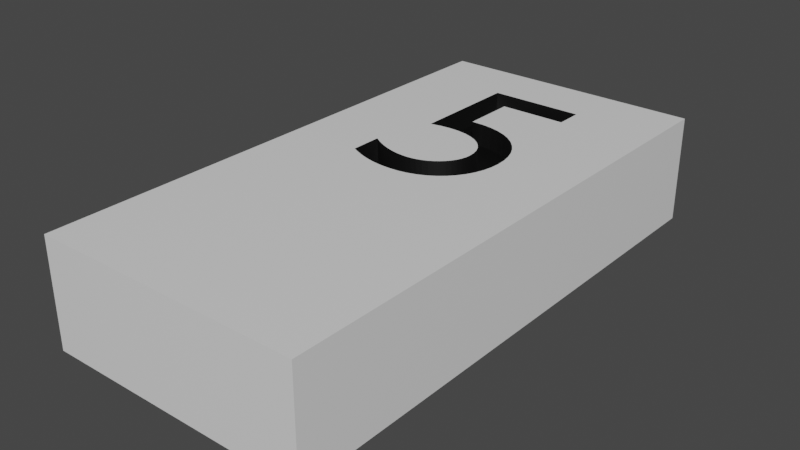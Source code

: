 # Source: 5.blend  (saved by Blender 3.2.14; exported with 4.5.12 LTS)
import bpy
from mathutils import Matrix  # noqa: F401  (used for matrix-valued properties, if any)

bpy.ops.wm.read_factory_settings(use_empty=True)
scene = bpy.context.scene
scene.name = 'Scene'

# ---- collections
col_collection = bpy.data.collections.new('Collection'); scene.collection.children.link(col_collection)

# ---- materials (node trees are filled in below, after node groups)
mat_material = bpy.data.materials.new('Material')
mat_material.alpha_threshold = 0.0
mat_material.use_transparent_shadow = False
mat_material.line_color = (0.0, 0.0, 0.0, 1.0)
mat_black = bpy.data.materials.new('Black')
mat_black.use_transparent_shadow = False

# ---- material node trees
mat_material.use_nodes = True; mat_material.node_tree.nodes.clear()
_N = mat_material.node_tree.nodes; _L = mat_material.node_tree.links
n0 = _N.new('ShaderNodeOutputMaterial'); n0.name = 'Material Output'; n0.location = (300, 300)
n1 = _N.new('ShaderNodeBsdfPrincipled'); n1.name = 'Principled BSDF'; n1.location = (10, 300)
n1.distribution = 'GGX'
n1.subsurface_method = 'RANDOM_WALK_SKIN'
n1.inputs[2].default_value = 0.4
n1.inputs[3].default_value = 1.45
n1.inputs[27].default_value = (0.0, 0.0, 0.0, 1.0)
n1.inputs[28].default_value = 1.0
_L.new(n1.outputs[0], n0.inputs[0])
n0.is_active_output = True
mat_black.use_nodes = True; mat_black.node_tree.nodes.clear()
_N = mat_black.node_tree.nodes; _L = mat_black.node_tree.links
n0 = _N.new('ShaderNodeBsdfPrincipled'); n0.name = 'Principled BSDF'; n0.location = (10, 300)
n0.distribution = 'GGX'
n0.subsurface_method = 'RANDOM_WALK_SKIN'
n0.inputs[0].default_value = (0.0, 0.0, 0.0, 1.0)
n0.inputs[3].default_value = 1.45
n0.inputs[27].default_value = (0.0, 0.0, 0.0, 1.0)
n0.inputs[28].default_value = 1.0
n1 = _N.new('ShaderNodeOutputMaterial'); n1.name = 'Material Output'; n1.location = (300, 300)
_L.new(n0.outputs[0], n1.inputs[0])
n1.is_active_output = True

# ---- world
world_world = bpy.data.worlds.new('World'); scene.world = world_world
world_world.use_nodes = True; world_world.node_tree.nodes.clear()
_N = world_world.node_tree.nodes; _L = world_world.node_tree.links
n0 = _N.new('ShaderNodeOutputWorld'); n0.name = 'World Output'; n0.location = (300, 300)
n1 = _N.new('ShaderNodeBackground'); n1.name = 'Background'; n1.location = (10, 300)
n1.inputs[0].default_value = (0.05088, 0.05088, 0.05088, 1.0)
_L.new(n1.outputs[0], n0.inputs[0])
n0.is_active_output = True
world_world.color = (0.05088, 0.05088, 0.05088)
world_world.use_sun_shadow = False
world_world.sun_shadow_jitter_overblur = 0.0

# ---- meshes
me_cube = bpy.data.meshes.new('Cube')
me_cube.from_pydata([(1.0, 1.0, 1.0), (1.0, 1.0, -1.0), (1.0, -1.0, 1.0), (1.0, -1.0, -1.0), (-1.0, 1.0, 1.0), (-1.0, 1.0, -1.0), (-1.0, -1.0, 1.0), (-1.0, -1.0, -1.0), (-0.1385, 0.6853, 0.5769), (-0.1385, 0.488, 0.5769), (-0.05254, 0.4881, 0.5769), (0.02733, 0.4835, 0.5769), (0.1009, 0.4743, 0.5769), (0.1679, 0.461, 0.5769), (0.228, 0.4438, 0.5769), (0.2809, 0.423, 0.5769), (0.3265, 0.399, 0.5769), (0.3644, 0.3721, 0.5769), (0.3944, 0.3425, 0.5769), (0.4161, 0.3106, 0.5769), (0.4293, 0.2767, 0.5769), (0.4338, 0.2411, 0.5769), (0.4294, 0.2057, 0.5769), (0.4164, 0.172, 0.5769), (0.3953, 0.1405, 0.5769), (0.3666, 0.1113, 0.5769), (0.3307, 0.08469, 0.5769), (0.2882, 0.06086, 0.5769), (0.2394, 0.04006, 0.5769), (0.1849, 0.02252, 0.5769), (0.1252, 0.008473, 0.5769), (0.06071, -0.001848, 0.5769), (-0.008107, -0.008211, 0.5769), (-0.08076, -0.01038, 0.5769), (-0.1143, -0.01009, 0.5769), (-0.1468, -0.009198, 0.5769), (-0.1785, -0.00768, 0.5769), (-0.2097, -0.005512, 0.5769), (-0.2405, -0.002672, 0.5769), (-0.2711, 0.0008653, 0.5769), (-0.3017, 0.005124, 0.5769), (-0.3325, 0.01013, 0.5769), (-0.3637, 0.0159, 0.5769), (-0.3955, 0.02247, 0.5769), (-0.428, 0.02985, 0.5769), (-0.4615, 0.03807, 0.5769), (-0.4615, 0.1546, 0.5769), (-0.4332, 0.1455, 0.5769), (-0.4048, 0.1371, 0.5769), (-0.3763, 0.1295, 0.5769), (-0.3478, 0.1227, 0.5769), (-0.3191, 0.1167, 0.5769), (-0.2905, 0.1115, 0.5769), (-0.2617, 0.107, 0.5769), (-0.233, 0.1034, 0.5769), (-0.2042, 0.1006, 0.5769), (-0.1754, 0.09855, 0.5769), (-0.1465, 0.09732, 0.5769), (-0.1177, 0.09692, 0.5769), (-0.07396, 0.09823, 0.5769), (-0.03189, 0.1021, 0.5769), (0.008113, 0.1082, 0.5769), (0.04564, 0.1165, 0.5769), (0.08028, 0.1268, 0.5769), (0.1116, 0.1389, 0.5769), (0.1393, 0.1526, 0.5769), (0.1628, 0.1677, 0.5769), (0.1818, 0.184, 0.5769), (0.1959, 0.2015, 0.5769), (0.2047, 0.2198, 0.5769), (0.2077, 0.2388, 0.5769), (0.2034, 0.2634, 0.5769), (0.1909, 0.2868, 0.5769), (0.1702, 0.3087, 0.5769), (0.1416, 0.3286, 0.5769), (0.1054, 0.3462, 0.5769), (0.06173, 0.3613, 0.5769), (0.01085, 0.3734, 0.5769), (-0.04701, 0.3822, 0.5769), (-0.1116, 0.3873, 0.5769), (-0.1828, 0.3884, 0.5769), (-0.2603, 0.3852, 0.5769), (-0.3438, 0.3773, 0.5769), (-0.3438, 0.7869, 0.5769), (0.3554, 0.7869, 0.5769), (0.3554, 0.6853, 0.5769), (-0.3438, 0.3773, 1.0), (-0.2603, 0.3852, 1.0), (-0.3438, 0.7869, 1.0), (-0.1385, 0.488, 1.0), (-0.1828, 0.3884, 1.0), (-0.1385, 0.6853, 1.0), (-0.07396, 0.09823, 1.0), (-0.1116, 0.3873, 1.0), (-0.03189, 0.1021, 1.0), (-0.04701, 0.3822, 1.0), (-0.05254, 0.4881, 1.0), (0.01085, 0.3734, 1.0), (0.008113, 0.1082, 1.0), (0.04564, 0.1165, 1.0), (0.08028, 0.1268, 1.0), (0.06173, 0.3613, 1.0), (0.06071, -0.001848, 1.0), (0.02733, 0.4835, 1.0), (0.1054, 0.3462, 1.0), (0.1116, 0.1389, 1.0), (0.1009, 0.4743, 1.0), (0.1628, 0.1677, 1.0), (0.1416, 0.3286, 1.0), (0.1393, 0.1526, 1.0), (0.1252, 0.008473, 1.0), (0.1959, 0.2015, 1.0), (0.1909, 0.2868, 1.0), (0.1818, 0.184, 1.0), (0.2077, 0.2388, 1.0), (0.228, 0.4438, 1.0), (0.2394, 0.04006, 1.0), (0.2882, 0.06086, 1.0), (0.2047, 0.2198, 1.0), (0.2034, 0.2634, 1.0), (0.2809, 0.423, 1.0), (0.1702, 0.3087, 1.0), (0.1679, 0.461, 1.0), (0.3554, 0.6853, 1.0), (0.3265, 0.399, 1.0), (0.3644, 0.3721, 1.0), (0.3944, 0.3425, 1.0), (0.4164, 0.172, 1.0), (0.4161, 0.3106, 1.0), (0.4338, 0.2411, 1.0), (0.4294, 0.2057, 1.0), (0.4293, 0.2767, 1.0), (0.3953, 0.1405, 1.0), (0.3307, 0.08469, 1.0), (0.3666, 0.1113, 1.0), (0.3554, 0.7869, 1.0), (0.1849, 0.02252, 1.0), (-0.4615, 0.03807, 1.0), (-0.4615, 0.1546, 1.0), (-0.428, 0.02985, 1.0), (-0.4048, 0.1371, 1.0), (-0.3955, 0.02247, 1.0), (-0.4332, 0.1455, 1.0), (-0.3637, 0.0159, 1.0), (-0.3478, 0.1227, 1.0), (-0.3325, 0.01013, 1.0), (-0.3191, 0.1167, 1.0), (-0.3017, 0.005124, 1.0), (-0.2905, 0.1115, 1.0), (-0.3763, 0.1295, 1.0), (-0.2617, 0.107, 1.0), (-0.2711, 0.0008653, 1.0), (-0.233, 0.1034, 1.0), (-0.2405, -0.002672, 1.0), (-0.2042, 0.1006, 1.0), (-0.2097, -0.005512, 1.0), (-0.1754, 0.09855, 1.0), (-0.1785, -0.00768, 1.0), (-0.1468, -0.009198, 1.0), (-0.1465, 0.09732, 1.0), (-0.1143, -0.01009, 1.0), (-0.1177, 0.09692, 1.0), (-0.08076, -0.01038, 1.0), (-0.008107, -0.008211, 1.0)], [], [(114, 119, 112, 121, 108, 104, 101, 97, 95, 93, 90, 87, 86, 88, 4, 6, 2, 0, 135, 123, 91, 89, 96, 103, 106, 122, 115, 120, 124, 125, 126, 128, 131, 129, 130, 127, 132, 134, 133, 117, 116, 136, 110, 102, 163, 162, 160, 158, 157, 155, 153, 151, 147, 145, 143, 141, 139, 137, 138, 142, 140, 149, 144, 146, 148, 150, 152, 154, 156, 159, 161, 92, 94, 98, 99, 100, 105, 109, 107, 113, 111, 118), (135, 0, 4, 88), (3, 2, 6, 7), (7, 6, 4, 5), (5, 1, 3, 7), (1, 0, 2, 3), (5, 4, 0, 1), (82, 8, 83), (8, 84, 83), (8, 85, 84), (82, 9, 8), (9, 11, 10), (82, 11, 9), (82, 12, 11), (82, 13, 12), (82, 14, 13), (82, 81, 14), (81, 15, 14), (81, 80, 15), (80, 16, 15), (80, 79, 16), (79, 17, 16), (78, 17, 79), (77, 17, 78), (76, 17, 77), (76, 18, 17), (75, 18, 76), (74, 18, 75), (74, 19, 18), (73, 19, 74), (73, 20, 19), (72, 20, 73), (71, 20, 72), (71, 21, 20), (70, 21, 71), (70, 22, 21), (69, 22, 70), (68, 22, 69), (68, 23, 22), (67, 23, 68), (66, 23, 67), (66, 24, 23), (65, 24, 66), (45, 47, 46), (64, 24, 65), (45, 48, 47), (64, 25, 24), (63, 25, 64), (45, 49, 48), (45, 50, 49), (62, 25, 63), (45, 51, 50), (45, 52, 51), (61, 25, 62), (45, 53, 52), (61, 26, 25), (60, 26, 61), (45, 54, 53), (45, 55, 54), (59, 26, 60), (45, 56, 55), (45, 57, 56), (58, 26, 59), (45, 58, 57), (45, 26, 58), (45, 27, 26), (45, 28, 27), (45, 29, 28), (44, 29, 45), (43, 29, 44), (43, 30, 29), (42, 30, 43), (41, 30, 42), (40, 30, 41), (40, 31, 30), (39, 31, 40), (38, 31, 39), (38, 32, 31), (37, 32, 38), (36, 32, 37), (35, 32, 36), (35, 33, 32), (34, 33, 35), (8, 9, 89, 91), (89, 9, 10, 96), (96, 10, 11, 103), (103, 11, 12, 106), (106, 12, 13, 122), (122, 13, 14, 115), (115, 14, 15, 120), (120, 15, 16, 124), (124, 16, 17, 125), (125, 17, 18, 126), (18, 19, 128, 126), (19, 20, 131, 128), (20, 21, 129, 131), (21, 22, 130, 129), (22, 23, 127, 130), (23, 24, 132, 127), (24, 25, 134, 132), (25, 26, 133, 134), (26, 27, 117, 133), (27, 28, 116, 117), (28, 29, 136, 116), (29, 30, 110, 136), (30, 31, 102, 110), (31, 32, 163, 102), (32, 33, 162, 163), (33, 34, 160, 162), (34, 35, 158, 160), (35, 36, 157, 158), (36, 37, 155, 157), (37, 38, 153, 155), (38, 39, 151, 153), (39, 40, 147, 151), (40, 41, 145, 147), (41, 42, 143, 145), (42, 43, 141, 143), (43, 44, 139, 141), (44, 45, 137, 139), (137, 45, 46, 138), (138, 46, 47, 142), (142, 47, 48, 140), (140, 48, 49, 149), (149, 49, 50, 144), (144, 50, 51, 146), (146, 51, 52, 148), (148, 52, 53, 150), (150, 53, 54, 152), (152, 54, 55, 154), (154, 55, 56, 156), (156, 56, 57, 159), (159, 57, 58, 161), (161, 58, 59, 92), (92, 59, 60, 94), (94, 60, 61, 98), (98, 61, 62, 99), (99, 62, 63, 100), (100, 63, 64, 105), (105, 64, 65, 109), (109, 65, 66, 107), (107, 66, 67, 113), (113, 67, 68, 111), (111, 68, 69, 118), (118, 69, 70, 114), (114, 70, 71, 119), (119, 71, 72, 112), (112, 72, 73, 121), (73, 74, 108, 121), (74, 75, 104, 108), (75, 76, 101, 104), (76, 77, 97, 101), (77, 78, 95, 97), (78, 79, 93, 95), (79, 80, 90, 93), (80, 81, 87, 90), (81, 82, 86, 87), (86, 82, 83, 88), (88, 83, 84, 135), (84, 85, 123, 135), (85, 8, 91, 123)])
me_cube.polygons.foreach_set('use_smooth', [0, 0, 0, 0, 0, 0, 0, 0, 0, 0, 0, 0, 0, 0, 0, 0, 0, 0, 0, 0, 0, 0, 0, 0, 0, 0, 0, 0, 0, 0, 0, 0, 0, 0, 0, 0, 0, 0, 0, 0, 0, 0, 0, 0, 0, 0, 0, 0, 0, 0, 0, 0, 0, 0, 0, 0, 0, 0, 0, 0, 0, 0, 0, 0, 0, 0, 0, 0, 0, 0, 0, 0, 0, 0, 0, 0, 0, 0, 0, 0, 0, 0, 0, 1, 1, 1, 1, 1, 1, 1, 1, 1, 1, 1, 1, 1, 1, 1, 1, 1, 1, 1, 1, 1, 1, 1, 1, 1, 1, 1, 1, 1, 1, 1, 1, 1, 1, 1, 1, 1, 1, 1, 1, 1, 1, 1, 1, 1, 1, 1, 1, 1, 1, 1, 1, 1, 1, 1, 1, 1, 1, 1, 1, 1, 1, 1, 1, 1, 1, 1, 1, 1, 1, 1, 1, 1, 1, 1, 1, 1, 1])
me_cube.polygons.foreach_set('material_index', [0, 0, 0, 0, 0, 0, 0, 1, 1, 1, 1, 1, 1, 1, 1, 1, 1, 1, 1, 1, 1, 1, 1, 1, 1, 1, 1, 1, 1, 1, 1, 1, 1, 1, 1, 1, 1, 1, 1, 1, 1, 1, 1, 1, 1, 1, 1, 1, 1, 1, 1, 1, 1, 1, 1, 1, 1, 1, 1, 1, 1, 1, 1, 1, 1, 1, 1, 1, 1, 1, 1, 1, 1, 1, 1, 1, 1, 1, 1, 1, 1, 1, 1, 1, 1, 1, 1, 1, 1, 1, 1, 1, 1, 1, 1, 1, 1, 1, 1, 1, 1, 1, 1, 1, 1, 1, 1, 1, 1, 1, 1, 1, 1, 1, 1, 1, 1, 1, 1, 1, 1, 1, 1, 1, 1, 1, 1, 1, 1, 1, 1, 1, 1, 1, 1, 1, 1, 1, 1, 1, 1, 1, 1, 1, 1, 1, 1, 1, 1, 1, 1, 1, 1, 1, 1, 1, 1, 1, 1, 1, 1])
_uv = me_cube.uv_layers.new(name='UVMap')
_uv.uv.foreach_set('vector', [0.625, 0.5729, 0.625, 0.5674, 0.625, 0.5617, 0.625, 0.5559, 0.625, 0.55, 0.625, 0.544, 0.625, 0.5381, 0.625, 0.5323, 0.625, 0.5267, 0.625, 0.5216, 0.625, 0.5171, 0.625, 0.5135, 0.625, 0.5112, 0.625, 0.391, 0.625, 0.25, 0.625, 1.0, 0.625, 0.75, 0.625, 0.5, 0.625, 0.4668, 0.625, 0.4883, 0.625, 0.4401, 0.625, 0.4929, 0.625, 0.4991, 0.625, 0.5061, 0.625, 0.5136, 0.625, 0.5214, 0.625, 0.5293, 0.625, 0.5371, 0.625, 0.5448, 0.625, 0.5524, 0.625, 0.5597, 0.625, 0.5668, 0.625, 0.5737, 0.625, 0.5805, 0.625, 0.5869, 0.625, 0.5928, 0.625, 0.5983, 0.625, 0.6034, 0.625, 0.6081, 0.625, 0.6125, 0.625, 0.6165, 0.625, 0.62, 0.625, 0.623, 0.625, 0.6254, 0.625, 0.6271, 0.625, 0.6277, 0.625, 0.6277, 0.625, 0.6275, 0.625, 0.6271, 0.625, 0.6266, 0.625, 0.6258, 0.625, 0.6247, 0.625, 0.6235, 0.625, 0.622, 0.625, 0.6201, 0.625, 0.618, 0.625, 0.6156, 0.625, 0.6128, 0.625, 0.5756, 0.625, 0.5791, 0.625, 0.5823, 0.625, 0.5852, 0.625, 0.5878, 0.625, 0.5901, 0.625, 0.5921, 0.625, 0.5939, 0.625, 0.5954, 0.625, 0.5967, 0.625, 0.5977, 0.625, 0.5985, 0.625, 0.599, 0.625, 0.5993, 0.625, 0.599, 0.625, 0.5981, 0.625, 0.5967, 0.625, 0.5949, 0.625, 0.5927, 0.625, 0.5902, 0.625, 0.5873, 0.625, 0.5842, 0.625, 0.5807, 0.625, 0.577, 0.625, 0.4668, 0.625, 0.5, 0.625, 0.25, 0.625, 0.391, 0.375, 0.75, 0.625, 0.75, 0.625, 1.0, 0.375, 1.0, 0.375, 0.0, 0.625, 0.0, 0.625, 0.25, 0.375, 0.25, 0.125, 0.5, 0.375, 0.5, 0.375, 0.75, 0.125, 0.75, 0.375, 0.5, 0.625, 0.5, 0.625, 0.75, 0.375, 0.75, 0.375, 0.25, 0.625, 0.25, 0.625, 0.5, 0.375, 0.5, 0.961, 0.0, 0.0, 0.0, 0.974, 0.0, 0.0, 0.0, 0.987, 0.0, 0.974, 0.0, 0.0, 0.0, 1.0, 0.0, 0.987, 0.0, 0.961, 0.0, 0.01299, 0.0, 0.0, 0.0, 0.01299, 0.0, 0.03896, 0.0, 0.02597, 0.0, 0.961, 0.0, 0.03896, 0.0, 0.01299, 0.0, 0.961, 0.0, 0.05195, 0.0, 0.03896, 0.0, 0.961, 0.0, 0.06494, 0.0, 0.05195, 0.0, 0.961, 0.0, 0.07792, 0.0, 0.06494, 0.0, 0.961, 0.0, 0.9481, 0.0, 0.07792, 0.0, 0.9481, 0.0, 0.09091, 0.0, 0.07792, 0.0, 0.9481, 0.0, 0.9351, 0.0, 0.09091, 0.0, 0.9351, 0.0, 0.1039, 0.0, 0.09091, 0.0, 0.9351, 0.0, 0.9221, 0.0, 0.1039, 0.0, 0.9221, 0.0, 0.1169, 0.0, 0.1039, 0.0, 0.9091, 0.0, 0.1169, 0.0, 0.9221, 0.0, 0.8961, 0.0, 0.1169, 0.0, 0.9091, 0.0, 0.8831, 0.0, 0.1169, 0.0, 0.8961, 0.0, 0.8831, 0.0, 0.1299, 0.0, 0.1169, 0.0, 0.8701, 0.0, 0.1299, 0.0, 0.8831, 0.0, 0.8571, 0.0, 0.1299, 0.0, 0.8701, 0.0, 0.8571, 0.0, 0.1429, 0.0, 0.1299, 0.0, 0.8442, 0.0, 0.1429, 0.0, 0.8571, 0.0, 0.8442, 0.0, 0.1558, 0.0, 0.1429, 0.0, 0.8312, 0.0, 0.1558, 0.0, 0.8442, 0.0, 0.8182, 0.0, 0.1558, 0.0, 0.8312, 0.0, 0.8182, 0.0, 0.1688, 0.0, 0.1558, 0.0, 0.8052, 0.0, 0.1688, 0.0, 0.8182, 0.0, 0.8052, 0.0, 0.1818, 0.0, 0.1688, 0.0, 0.7922, 0.0, 0.1818, 0.0, 0.8052, 0.0, 0.7792, 0.0, 0.1818, 0.0, 0.7922, 0.0, 0.7792, 0.0, 0.1948, 0.0, 0.1818, 0.0, 0.7662, 0.0, 0.1948, 0.0, 0.7792, 0.0, 0.7532, 0.0, 0.1948, 0.0, 0.7662, 0.0, 0.7532, 0.0, 0.2078, 0.0, 0.1948, 0.0, 0.7403, 0.0, 0.2078, 0.0, 0.7532, 0.0, 0.4805, 0.0, 0.5065, 0.0, 0.4935, 0.0, 0.7273, 0.0, 0.2078, 0.0, 0.7403, 0.0, 0.4805, 0.0, 0.5195, 0.0, 0.5065, 0.0, 0.7273, 0.0, 0.2208, 0.0, 0.2078, 0.0, 0.7143, 0.0, 0.2208, 0.0, 0.7273, 0.0, 0.4805, 0.0, 0.5325, 0.0, 0.5195, 0.0, 0.4805, 0.0, 0.5455, 0.0, 0.5325, 0.0, 0.7013, 0.0, 0.2208, 0.0, 0.7143, 0.0, 0.4805, 0.0, 0.5584, 0.0, 0.5455, 0.0, 0.4805, 0.0, 0.5714, 0.0, 0.5584, 0.0, 0.6883, 0.0, 0.2208, 0.0, 0.7013, 0.0, 0.4805, 0.0, 0.5844, 0.0, 0.5714, 0.0, 0.6883, 0.0, 0.2338, 0.0, 0.2208, 0.0, 0.6753, 0.0, 0.2338, 0.0, 0.6883, 0.0, 0.4805, 0.0, 0.5974, 0.0, 0.5844, 0.0, 0.4805, 0.0, 0.6104, 0.0, 0.5974, 0.0, 0.6623, 0.0, 0.2338, 0.0, 0.6753, 0.0, 0.4805, 0.0, 0.6234, 0.0, 0.6104, 0.0, 0.4805, 0.0, 0.6364, 0.0, 0.6234, 0.0, 0.6494, 0.0, 0.2338, 0.0, 0.6623, 0.0, 0.4805, 0.0, 0.6494, 0.0, 0.6364, 0.0, 0.4805, 0.0, 0.2338, 0.0, 0.6494, 0.0, 0.4805, 0.0, 0.2468, 0.0, 0.2338, 0.0, 0.4805, 0.0, 0.2597, 0.0, 0.2468, 0.0, 0.4805, 0.0, 0.2727, 0.0, 0.2597, 0.0, 0.4675, 0.0, 0.2727, 0.0, 0.4805, 0.0, 0.4545, 0.0, 0.2727, 0.0, 0.4675, 0.0, 0.4545, 0.0, 0.2857, 0.0, 0.2727, 0.0, 0.4416, 0.0, 0.2857, 0.0, 0.4545, 0.0, 0.4286, 0.0, 0.2857, 0.0, 0.4416, 0.0, 0.4156, 0.0, 0.2857, 0.0, 0.4286, 0.0, 0.4156, 0.0, 0.2987, 0.0, 0.2857, 0.0, 0.4026, 0.0, 0.2987, 0.0, 0.4156, 0.0, 0.3896, 0.0, 0.2987, 0.0, 0.4026, 0.0, 0.3896, 0.0, 0.3117, 0.0, 0.2987, 0.0, 0.3766, 0.0, 0.3117, 0.0, 0.3896, 0.0, 0.3636, 0.0, 0.3117, 0.0, 0.3766, 0.0, 0.3506, 0.0, 0.3117, 0.0, 0.3636, 0.0, 0.3506, 0.0, 0.3247, 0.0, 0.3117, 0.0, 0.3377, 0.0, 0.3247, 0.0, 0.3506, 0.0, 0.0, 0.0, 0.01282, 0.0, 0.01282, 0.7334, 0.0, 0.7334, 0.01282, 0.7334, 0.01282, 0.0, 0.02564, 0.0, 0.02564, 0.7334, 0.02564, 0.7334, 0.02564, 0.0, 0.03846, 0.0, 0.03846, 0.7334, 0.03846, 0.7334, 0.03846, 0.0, 0.05128, 0.0, 0.05128, 0.7334, 0.05128, 0.7334, 0.05128, 0.0, 0.0641, 0.0, 0.0641, 0.7334, 0.0641, 0.7334, 0.0641, 0.0, 0.07692, 0.0, 0.07692, 0.7334, 0.07692, 0.7334, 0.07692, 0.0, 0.08974, 0.0, 0.08974, 0.7334, 0.08974, 0.7334, 0.08974, 0.0, 0.1026, 0.0, 0.1026, 0.7334, 0.1026, 0.7334, 0.1026, 0.0, 0.1154, 0.0, 0.1154, 0.7334, 0.1154, 0.7334, 0.1154, 0.0, 0.1282, 0.0, 0.1282, 0.7334, 0.1282, 0.0, 0.141, 0.0, 0.141, 0.7334, 0.1282, 0.7334, 0.141, 0.0, 0.1538, 0.0, 0.1538, 0.7334, 0.141, 0.7334, 0.1538, 0.0, 0.1667, 0.0, 0.1667, 0.7334, 0.1538, 0.7334, 0.1667, 0.0, 0.1795, 0.0, 0.1795, 0.7334, 0.1667, 0.7334, 0.1795, 0.0, 0.1923, 0.0, 0.1923, 0.7334, 0.1795, 0.7334, 0.1923, 0.0, 0.2051, 0.0, 0.2051, 0.7334, 0.1923, 0.7334, 0.2051, 0.0, 0.2179, 0.0, 0.2179, 0.7334, 0.2051, 0.7334, 0.2179, 0.0, 0.2308, 0.0, 0.2308, 0.7334, 0.2179, 0.7334, 0.2308, 0.0, 0.2436, 0.0, 0.2436, 0.7334, 0.2308, 0.7334, 0.2436, 0.0, 0.2564, 0.0, 0.2564, 0.7334, 0.2436, 0.7334, 0.2564, 0.0, 0.2692, 0.0, 0.2692, 0.7334, 0.2564, 0.7334, 0.2692, 0.0, 0.2821, 0.0, 0.2821, 0.7334, 0.2692, 0.7334, 0.2821, 0.0, 0.2949, 0.0, 0.2949, 0.7334, 0.2821, 0.7334, 0.2949, 0.0, 0.3077, 0.0, 0.3077, 0.7334, 0.2949, 0.7334, 0.3077, 0.0, 0.3205, 0.0, 0.3205, 0.7334, 0.3077, 0.7334, 0.3205, 0.0, 0.3333, 0.0, 0.3333, 0.7334, 0.3205, 0.7334, 0.3333, 0.0, 0.3462, 0.0, 0.3462, 0.7334, 0.3333, 0.7334, 0.3462, 0.0, 0.359, 0.0, 0.359, 0.7334, 0.3462, 0.7334, 0.359, 0.0, 0.3718, 0.0, 0.3718, 0.7334, 0.359, 0.7334, 0.3718, 0.0, 0.3846, 0.0, 0.3846, 0.7334, 0.3718, 0.7334, 0.3846, 0.0, 0.3974, 0.0, 0.3974, 0.7334, 0.3846, 0.7334, 0.3974, 0.0, 0.4103, 0.0, 0.4103, 0.7334, 0.3974, 0.7334, 0.4103, 0.0, 0.4231, 0.0, 0.4231, 0.7334, 0.4103, 0.7334, 0.4231, 0.0, 0.4359, 0.0, 0.4359, 0.7334, 0.4231, 0.7334, 0.4359, 0.0, 0.4487, 0.0, 0.4487, 0.7334, 0.4359, 0.7334, 0.4487, 0.0, 0.4615, 0.0, 0.4615, 0.7334, 0.4487, 0.7334, 0.4615, 0.0, 0.4744, 0.0, 0.4744, 0.7334, 0.4615, 0.7334, 0.4744, 0.7334, 0.4744, 0.0, 0.4872, 0.0, 0.4872, 0.7334, 0.4872, 0.7334, 0.4872, 0.0, 0.5, 0.0, 0.5, 0.7334, 0.5, 0.7334, 0.5, 0.0, 0.5128, 0.0, 0.5128, 0.7334, 0.5128, 0.7334, 0.5128, 0.0, 0.5256, 0.0, 0.5256, 0.7334, 0.5256, 0.7334, 0.5256, 0.0, 0.5385, 0.0, 0.5385, 0.7334, 0.5385, 0.7334, 0.5385, 0.0, 0.5513, 0.0, 0.5513, 0.7334, 0.5513, 0.7334, 0.5513, 0.0, 0.5641, 0.0, 0.5641, 0.7334, 0.5641, 0.7334, 0.5641, 0.0, 0.5769, 0.0, 0.5769, 0.7334, 0.5769, 0.7334, 0.5769, 0.0, 0.5897, 0.0, 0.5897, 0.7334, 0.5897, 0.7334, 0.5897, 0.0, 0.6026, 0.0, 0.6026, 0.7334, 0.6026, 0.7334, 0.6026, 0.0, 0.6154, 0.0, 0.6154, 0.7334, 0.6154, 0.7334, 0.6154, 0.0, 0.6282, 0.0, 0.6282, 0.7334, 0.6282, 0.7334, 0.6282, 0.0, 0.641, 0.0, 0.641, 0.7334, 0.641, 0.7334, 0.641, 0.0, 0.6538, 0.0, 0.6538, 0.7334, 0.6538, 0.7334, 0.6538, 0.0, 0.6667, 0.0, 0.6667, 0.7334, 0.6667, 0.7334, 0.6667, 0.0, 0.6795, 0.0, 0.6795, 0.7334, 0.6795, 0.7334, 0.6795, 0.0, 0.6923, 0.0, 0.6923, 0.7334, 0.6923, 0.7334, 0.6923, 0.0, 0.7051, 0.0, 0.7051, 0.7334, 0.7051, 0.7334, 0.7051, 0.0, 0.7179, 0.0, 0.7179, 0.7334, 0.7179, 0.7334, 0.7179, 0.0, 0.7308, 0.0, 0.7308, 0.7334, 0.7308, 0.7334, 0.7308, 0.0, 0.7436, 0.0, 0.7436, 0.7334, 0.7436, 0.7334, 0.7436, 0.0, 0.7564, 0.0, 0.7564, 0.7334, 0.7564, 0.7334, 0.7564, 0.0, 0.7692, 0.0, 0.7692, 0.7334, 0.7692, 0.7334, 0.7692, 0.0, 0.7821, 0.0, 0.7821, 0.7334, 0.7821, 0.7334, 0.7821, 0.0, 0.7949, 0.0, 0.7949, 0.7334, 0.7949, 0.7334, 0.7949, 0.0, 0.8077, 0.0, 0.8077, 0.7334, 0.8077, 0.7334, 0.8077, 0.0, 0.8205, 0.0, 0.8205, 0.7334, 0.8205, 0.7334, 0.8205, 0.0, 0.8333, 0.0, 0.8333, 0.7334, 0.8333, 0.0, 0.8462, 0.0, 0.8462, 0.7334, 0.8333, 0.7334, 0.8462, 0.0, 0.859, 0.0, 0.859, 0.7334, 0.8462, 0.7334, 0.859, 0.0, 0.8718, 0.0, 0.8718, 0.7334, 0.859, 0.7334, 0.8718, 0.0, 0.8846, 0.0, 0.8846, 0.7334, 0.8718, 0.7334, 0.8846, 0.0, 0.8974, 0.0, 0.8974, 0.7334, 0.8846, 0.7334, 0.8974, 0.0, 0.9103, 0.0, 0.9103, 0.7334, 0.8974, 0.7334, 0.9103, 0.0, 0.9231, 0.0, 0.9231, 0.7334, 0.9103, 0.7334, 0.9231, 0.0, 0.9359, 0.0, 0.9359, 0.7334, 0.9231, 0.7334, 0.9359, 0.0, 0.9487, 0.0, 0.9487, 0.7334, 0.9359, 0.7334, 0.9487, 0.7334, 0.9487, 0.0, 0.9615, 0.0, 0.9615, 0.7334, 0.9615, 0.7334, 0.9615, 0.0, 0.9744, 0.0, 0.9744, 0.7334, 0.9744, 0.0, 0.9872, 0.0, 0.9872, 0.7334, 0.9744, 0.7334, 0.9872, 0.0, 1.0, 0.0, 1.0, 0.7334, 0.9872, 0.7334])
me_cube.materials.append(mat_material)
me_cube.materials.append(mat_black)
me_cube.materials.append(None)
me_cube.use_mirror_vertex_groups = False
me_cube.update()

# ---- objects
ob_cube = bpy.data.objects.new('Cube', me_cube)

# ---- transforms, parenting, visibility, modifiers, constraints
ob_cube.location = (0.0, 0.0, 0.0)
ob_cube.scale = (0.4334, 0.8667, 0.1733)
ob_cube.lock_rotations_4d = False
ob_cube.empty_display_type = 'ARROWS'
ob_cube.lineart.crease_threshold = 0.0

# ---- collection membership
col_collection.objects.link(ob_cube)

# ---- scene / render settings (as saved in the file)
scene.frame_start = 1; scene.frame_end = 250; scene.frame_set(1)
scene.render.engine = 'BLENDER_EEVEE_NEXT'
scene.cycles.sampling_pattern = 'TABULATED_SOBOL'
scene.cycles.use_light_tree = False
scene.view_settings.view_transform = 'Filmic'
bpy.context.view_layer.update()

# ---- added for rendering (the .blend has no active camera and no usable light): camera, sun
cam_auto = bpy.data.cameras.new('AutoCamera')
cam_auto.lens = 50.0
cam_auto.sensor_width = 36.0
cam_auto.clip_end = 1000.0
ob_auto_camera = bpy.data.objects.new('AutoCamera', cam_auto)
scene.collection.objects.link(ob_auto_camera)
ob_auto_camera.location = (1.8216, -2.18592, 1.45728)
ob_auto_camera.rotation_euler = (1.09748, -7.21219e-08, 0.694738)
scene.camera = ob_auto_camera
light_auto_sun = bpy.data.lights.new('AutoSun', 'SUN')
light_auto_sun.energy = 3.0
light_auto_sun.angle = 0.0523599
ob_auto_sun = bpy.data.objects.new('AutoSun', light_auto_sun)
scene.collection.objects.link(ob_auto_sun)
ob_auto_sun.rotation_euler = (0.872665, 0.174533, 0.523599)
bpy.context.view_layer.update()
